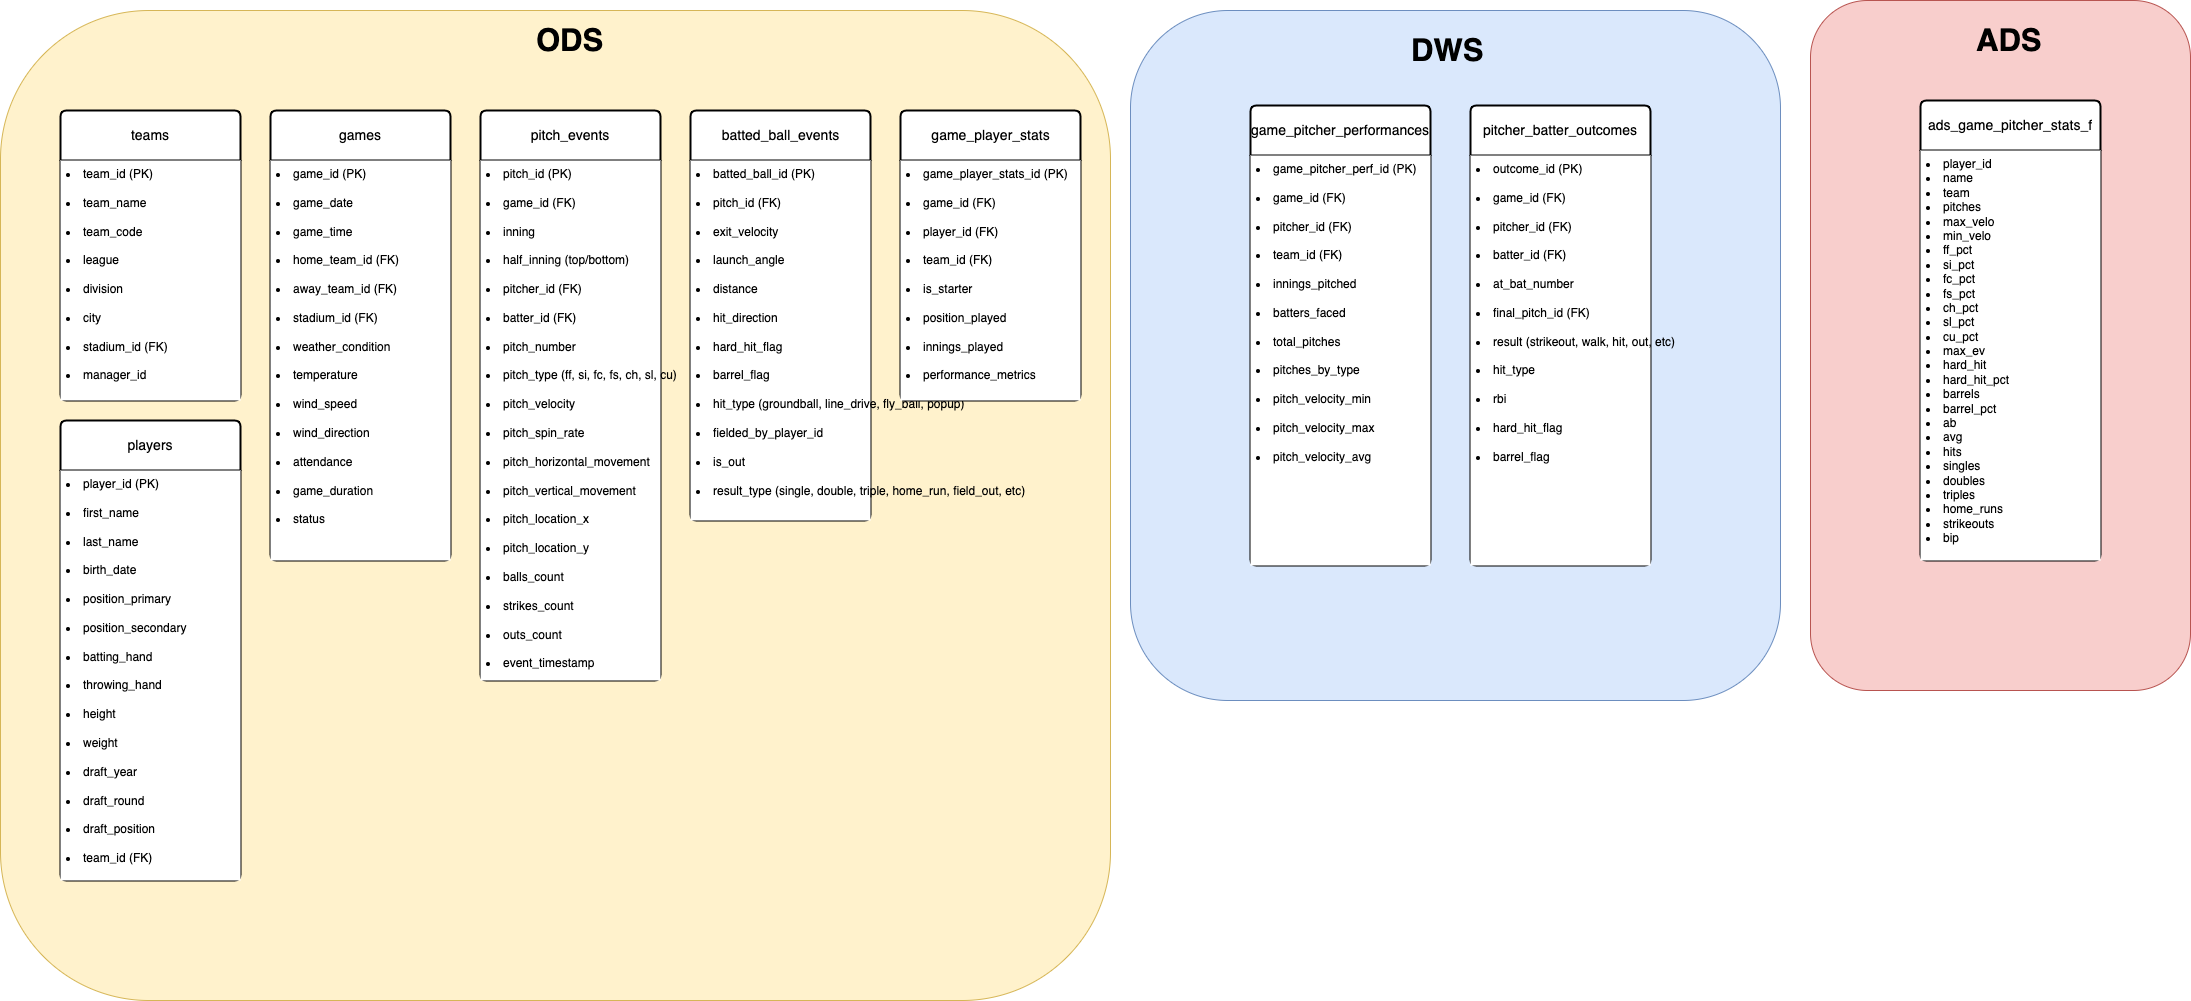

The diagram above was exported from draw.io. Its source (the exported page's mxGraphModel, read from the mxfile embedded in the PNG):
<mxGraphModel dx="3055" dy="2375" grid="1" gridSize="10" guides="1" tooltips="1" connect="1" arrows="1" fold="1" page="1" pageScale="1" pageWidth="827" pageHeight="1169" background="#FFFFFF" math="0" shadow="0">
  <root>
    <mxCell id="0" />
    <mxCell id="1" parent="0" />
    <mxCell id="pUgdCt5GmWuN4woJhUym-87" value="" style="rounded=1;whiteSpace=wrap;html=1;fillColor=#f8cecc;strokeColor=#b85450;labelBackgroundColor=default;" vertex="1" parent="1">
      <mxGeometry x="1200" y="-90" width="380" height="690" as="geometry" />
    </mxCell>
    <mxCell id="pUgdCt5GmWuN4woJhUym-85" value="" style="rounded=1;whiteSpace=wrap;html=1;fillColor=#dae8fc;strokeColor=#6c8ebf;labelBackgroundColor=default;" vertex="1" parent="1">
      <mxGeometry x="520" y="-80" width="650" height="690" as="geometry" />
    </mxCell>
    <mxCell id="pUgdCt5GmWuN4woJhUym-77" value="" style="rounded=1;whiteSpace=wrap;html=1;fillColor=#fff2cc;strokeColor=#d6b656;labelBackgroundColor=default;" vertex="1" parent="1">
      <mxGeometry x="-610" y="-80" width="1110" height="990" as="geometry" />
    </mxCell>
    <mxCell id="pUgdCt5GmWuN4woJhUym-39" value="&lt;font style=&quot;font-size: 31px;&quot;&gt;&lt;b&gt;ODS&lt;/b&gt;&lt;/font&gt;" style="text;strokeColor=none;fillColor=none;align=left;verticalAlign=middle;spacingLeft=4;spacingRight=4;overflow=hidden;points=[[0,0.5],[1,0.5]];portConstraint=eastwest;rotatable=0;whiteSpace=wrap;html=1;" vertex="1" parent="1">
      <mxGeometry x="-80" y="-80" width="100" height="60" as="geometry" />
    </mxCell>
    <mxCell id="pUgdCt5GmWuN4woJhUym-61" value="players" style="swimlane;childLayout=stackLayout;horizontal=1;startSize=50;horizontalStack=0;rounded=1;fontSize=14;fontStyle=0;strokeWidth=2;resizeParent=0;resizeLast=1;shadow=0;dashed=0;align=center;arcSize=4;whiteSpace=wrap;html=1;" vertex="1" parent="1">
      <mxGeometry x="-550" y="330" width="180" height="460" as="geometry">
        <mxRectangle x="-320" y="10" width="90" height="50" as="alternateBounds" />
      </mxGeometry>
    </mxCell>
    <mxCell id="pUgdCt5GmWuN4woJhUym-62" value="&lt;li class=&quot;whitespace-normal break-words&quot;&gt;player_id (PK)&lt;/li&gt;&lt;br/&gt;&lt;li class=&quot;whitespace-normal break-words&quot;&gt;first_name&lt;/li&gt;&lt;br/&gt;&lt;li class=&quot;whitespace-normal break-words&quot;&gt;last_name&lt;/li&gt;&lt;br/&gt;&lt;li class=&quot;whitespace-normal break-words&quot;&gt;birth_date&lt;/li&gt;&lt;br/&gt;&lt;li class=&quot;whitespace-normal break-words&quot;&gt;position_primary&lt;/li&gt;&lt;br/&gt;&lt;li class=&quot;whitespace-normal break-words&quot;&gt;position_secondary&lt;/li&gt;&lt;br/&gt;&lt;li class=&quot;whitespace-normal break-words&quot;&gt;batting_hand&lt;/li&gt;&lt;br/&gt;&lt;li class=&quot;whitespace-normal break-words&quot;&gt;throwing_hand&lt;/li&gt;&lt;br/&gt;&lt;li class=&quot;whitespace-normal break-words&quot;&gt;height&lt;/li&gt;&lt;br/&gt;&lt;li class=&quot;whitespace-normal break-words&quot;&gt;weight&lt;/li&gt;&lt;br/&gt;&lt;li class=&quot;whitespace-normal break-words&quot;&gt;draft_year&lt;/li&gt;&lt;br/&gt;&lt;li class=&quot;whitespace-normal break-words&quot;&gt;draft_round&lt;/li&gt;&lt;br/&gt;&lt;li class=&quot;whitespace-normal break-words&quot;&gt;draft_position&lt;/li&gt;&lt;br/&gt;&lt;li class=&quot;whitespace-normal break-words&quot;&gt;&lt;span style=&quot;background-color: initial;&quot;&gt;team_id (FK)&lt;/span&gt;&lt;br&gt;&lt;/li&gt;" style="align=left;strokeColor=none;fillColor=default;spacingLeft=4;fontSize=12;verticalAlign=top;resizable=0;rotatable=0;part=1;html=1;" vertex="1" parent="pUgdCt5GmWuN4woJhUym-61">
      <mxGeometry y="50" width="180" height="410" as="geometry" />
    </mxCell>
    <mxCell id="pUgdCt5GmWuN4woJhUym-63" value="ads_game_pitcher_stats_f" style="swimlane;childLayout=stackLayout;horizontal=1;startSize=50;horizontalStack=0;rounded=1;fontSize=14;fontStyle=0;strokeWidth=2;resizeParent=0;resizeLast=1;shadow=0;dashed=0;align=center;arcSize=4;whiteSpace=wrap;html=1;" vertex="1" parent="1">
      <mxGeometry x="1310" y="10" width="180" height="460" as="geometry" />
    </mxCell>
    <mxCell id="pUgdCt5GmWuN4woJhUym-64" value="&lt;li class=&quot;whitespace-normal break-words&quot;&gt;&lt;span style=&quot;background-color: initial;&quot;&gt;player_id&lt;/span&gt;&lt;br&gt;&lt;/li&gt;&lt;li class=&quot;whitespace-normal break-words&quot;&gt;name&lt;/li&gt;&lt;li class=&quot;whitespace-normal break-words&quot;&gt;team&lt;/li&gt;&lt;li class=&quot;whitespace-normal break-words&quot;&gt;pitches&lt;/li&gt;&lt;li class=&quot;whitespace-normal break-words&quot;&gt;max_velo&lt;/li&gt;&lt;li class=&quot;whitespace-normal break-words&quot;&gt;min_velo&lt;/li&gt;&lt;li class=&quot;whitespace-normal break-words&quot;&gt;ff_pct&lt;/li&gt;&lt;li class=&quot;whitespace-normal break-words&quot;&gt;si_pct&lt;/li&gt;&lt;li class=&quot;whitespace-normal break-words&quot;&gt;fc_pct&lt;/li&gt;&lt;li class=&quot;whitespace-normal break-words&quot;&gt;fs_pct&lt;/li&gt;&lt;li class=&quot;whitespace-normal break-words&quot;&gt;ch_pct&lt;/li&gt;&lt;li class=&quot;whitespace-normal break-words&quot;&gt;sl_pct&lt;/li&gt;&lt;li class=&quot;whitespace-normal break-words&quot;&gt;cu_pct&lt;/li&gt;&lt;li class=&quot;whitespace-normal break-words&quot;&gt;max_ev&lt;/li&gt;&lt;li class=&quot;whitespace-normal break-words&quot;&gt;hard_hit&lt;/li&gt;&lt;li class=&quot;whitespace-normal break-words&quot;&gt;hard_hit_pct&lt;/li&gt;&lt;li class=&quot;whitespace-normal break-words&quot;&gt;barrels&lt;/li&gt;&lt;li class=&quot;whitespace-normal break-words&quot;&gt;barrel_pct&lt;/li&gt;&lt;li class=&quot;whitespace-normal break-words&quot;&gt;ab&lt;/li&gt;&lt;li class=&quot;whitespace-normal break-words&quot;&gt;avg&lt;/li&gt;&lt;li class=&quot;whitespace-normal break-words&quot;&gt;hits&lt;/li&gt;&lt;li class=&quot;whitespace-normal break-words&quot;&gt;singles&lt;/li&gt;&lt;li class=&quot;whitespace-normal break-words&quot;&gt;doubles&lt;/li&gt;&lt;li class=&quot;whitespace-normal break-words&quot;&gt;triples&lt;/li&gt;&lt;li class=&quot;whitespace-normal break-words&quot;&gt;home_runs&lt;/li&gt;&lt;li class=&quot;whitespace-normal break-words&quot;&gt;strikeouts&lt;/li&gt;&lt;li class=&quot;whitespace-normal break-words&quot;&gt;bip&lt;/li&gt;" style="align=left;strokeColor=none;fillColor=default;spacingLeft=4;fontSize=12;verticalAlign=top;resizable=0;rotatable=0;part=1;html=1;" vertex="1" parent="pUgdCt5GmWuN4woJhUym-63">
      <mxGeometry y="50" width="180" height="410" as="geometry" />
    </mxCell>
    <mxCell id="pUgdCt5GmWuN4woJhUym-65" value="teams" style="swimlane;childLayout=stackLayout;horizontal=1;startSize=50;horizontalStack=0;rounded=1;fontSize=14;fontStyle=0;strokeWidth=2;resizeParent=0;resizeLast=1;shadow=0;dashed=0;align=center;arcSize=4;whiteSpace=wrap;html=1;labelBackgroundColor=none;" vertex="1" parent="1">
      <mxGeometry x="-550" y="20" width="180" height="290" as="geometry">
        <mxRectangle x="-503" y="30" width="90" height="50" as="alternateBounds" />
      </mxGeometry>
    </mxCell>
    <mxCell id="pUgdCt5GmWuN4woJhUym-66" value="&lt;li class=&quot;whitespace-normal break-words&quot;&gt;&lt;span style=&quot;background-color: initial;&quot;&gt;team_id (PK)&lt;/span&gt;&lt;br&gt;&lt;/li&gt;&lt;br&gt;&lt;li class=&quot;whitespace-normal break-words&quot;&gt;team_name&lt;/li&gt;&lt;br&gt;&lt;li class=&quot;whitespace-normal break-words&quot;&gt;team_code&lt;/li&gt;&lt;br&gt;&lt;li class=&quot;whitespace-normal break-words&quot;&gt;league&lt;/li&gt;&lt;br&gt;&lt;li class=&quot;whitespace-normal break-words&quot;&gt;division&lt;/li&gt;&lt;br&gt;&lt;li class=&quot;whitespace-normal break-words&quot;&gt;city&lt;/li&gt;&lt;br&gt;&lt;li class=&quot;whitespace-normal break-words&quot;&gt;stadium_id (FK)&lt;/li&gt;&lt;br&gt;&lt;li class=&quot;whitespace-normal break-words&quot;&gt;manager_id&lt;/li&gt;" style="align=left;strokeColor=none;fillColor=default;spacingLeft=4;fontSize=12;verticalAlign=top;resizable=0;rotatable=0;part=1;html=1;" vertex="1" parent="pUgdCt5GmWuN4woJhUym-65">
      <mxGeometry y="50" width="180" height="240" as="geometry" />
    </mxCell>
    <mxCell id="pUgdCt5GmWuN4woJhUym-69" value="games" style="swimlane;childLayout=stackLayout;horizontal=1;startSize=50;horizontalStack=0;rounded=1;fontSize=14;fontStyle=0;strokeWidth=2;resizeParent=0;resizeLast=1;shadow=0;dashed=0;align=center;arcSize=4;whiteSpace=wrap;html=1;labelBackgroundColor=default;" vertex="1" parent="1">
      <mxGeometry x="-340" y="20" width="180" height="450" as="geometry">
        <mxRectangle x="-505" y="370" width="90" height="50" as="alternateBounds" />
      </mxGeometry>
    </mxCell>
    <mxCell id="pUgdCt5GmWuN4woJhUym-70" value="&lt;li class=&quot;whitespace-normal break-words&quot;&gt;&lt;span style=&quot;background-color: initial;&quot;&gt;game_id (PK)&lt;/span&gt;&lt;br&gt;&lt;/li&gt;&lt;br&gt;&lt;li class=&quot;whitespace-normal break-words&quot;&gt;game_date&lt;/li&gt;&lt;br&gt;&lt;li class=&quot;whitespace-normal break-words&quot;&gt;game_time&lt;/li&gt;&lt;br&gt;&lt;li class=&quot;whitespace-normal break-words&quot;&gt;home_team_id (FK)&lt;/li&gt;&lt;br&gt;&lt;li class=&quot;whitespace-normal break-words&quot;&gt;away_team_id (FK)&lt;/li&gt;&lt;br&gt;&lt;li class=&quot;whitespace-normal break-words&quot;&gt;stadium_id (FK)&lt;/li&gt;&lt;br&gt;&lt;li class=&quot;whitespace-normal break-words&quot;&gt;weather_condition&lt;/li&gt;&lt;br&gt;&lt;li class=&quot;whitespace-normal break-words&quot;&gt;temperature&lt;/li&gt;&lt;br&gt;&lt;li class=&quot;whitespace-normal break-words&quot;&gt;wind_speed&lt;/li&gt;&lt;br&gt;&lt;li class=&quot;whitespace-normal break-words&quot;&gt;wind_direction&lt;/li&gt;&lt;br&gt;&lt;li class=&quot;whitespace-normal break-words&quot;&gt;attendance&lt;/li&gt;&lt;br&gt;&lt;li class=&quot;whitespace-normal break-words&quot;&gt;game_duration&lt;/li&gt;&lt;br&gt;&lt;li class=&quot;whitespace-normal break-words&quot;&gt;status&amp;nbsp;&lt;/li&gt;" style="align=left;strokeColor=none;fillColor=default;spacingLeft=4;fontSize=12;verticalAlign=top;resizable=0;rotatable=0;part=1;html=1;" vertex="1" parent="pUgdCt5GmWuN4woJhUym-69">
      <mxGeometry y="50" width="180" height="400" as="geometry" />
    </mxCell>
    <mxCell id="pUgdCt5GmWuN4woJhUym-71" value="pitch_events" style="swimlane;childLayout=stackLayout;horizontal=1;startSize=50;horizontalStack=0;rounded=1;fontSize=14;fontStyle=0;strokeWidth=2;resizeParent=0;resizeLast=1;shadow=0;dashed=0;align=center;arcSize=4;whiteSpace=wrap;html=1;" vertex="1" parent="1">
      <mxGeometry x="-130" y="20" width="180" height="570" as="geometry">
        <mxRectangle x="-110" y="570" width="90" height="50" as="alternateBounds" />
      </mxGeometry>
    </mxCell>
    <mxCell id="pUgdCt5GmWuN4woJhUym-72" value="&lt;li class=&quot;whitespace-normal break-words&quot;&gt;&lt;span style=&quot;background-color: initial;&quot;&gt;pitch_id (PK)&lt;/span&gt;&lt;br&gt;&lt;/li&gt;&lt;br&gt;&lt;li class=&quot;whitespace-normal break-words&quot;&gt;game_id (FK)&lt;/li&gt;&lt;br&gt;&lt;li class=&quot;whitespace-normal break-words&quot;&gt;inning&lt;/li&gt;&lt;br&gt;&lt;li class=&quot;whitespace-normal break-words&quot;&gt;half_inning (top/bottom)&lt;/li&gt;&lt;br&gt;&lt;li class=&quot;whitespace-normal break-words&quot;&gt;pitcher_id (FK)&lt;/li&gt;&lt;br&gt;&lt;li class=&quot;whitespace-normal break-words&quot;&gt;batter_id (FK)&lt;/li&gt;&lt;br&gt;&lt;li class=&quot;whitespace-normal break-words&quot;&gt;pitch_number&lt;/li&gt;&lt;br&gt;&lt;li class=&quot;whitespace-normal break-words&quot;&gt;pitch_type (ff, si, fc, fs, ch, sl, cu)&lt;/li&gt;&lt;br&gt;&lt;li class=&quot;whitespace-normal break-words&quot;&gt;pitch_velocity&lt;/li&gt;&lt;br&gt;&lt;li class=&quot;whitespace-normal break-words&quot;&gt;pitch_spin_rate&lt;/li&gt;&lt;br&gt;&lt;li class=&quot;whitespace-normal break-words&quot;&gt;pitch_horizontal_movement&lt;/li&gt;&lt;br&gt;&lt;li class=&quot;whitespace-normal break-words&quot;&gt;pitch_vertical_movement&lt;/li&gt;&lt;br&gt;&lt;li class=&quot;whitespace-normal break-words&quot;&gt;pitch_location_x&lt;/li&gt;&lt;br&gt;&lt;li class=&quot;whitespace-normal break-words&quot;&gt;pitch_location_y&lt;/li&gt;&lt;br&gt;&lt;li class=&quot;whitespace-normal break-words&quot;&gt;balls_count&lt;/li&gt;&lt;br&gt;&lt;li class=&quot;whitespace-normal break-words&quot;&gt;strikes_count&lt;/li&gt;&lt;br&gt;&lt;li class=&quot;whitespace-normal break-words&quot;&gt;outs_count&lt;/li&gt;&lt;br&gt;&lt;li class=&quot;whitespace-normal break-words&quot;&gt;event_timestamp&lt;/li&gt;" style="align=left;strokeColor=none;fillColor=default;spacingLeft=4;fontSize=12;verticalAlign=top;resizable=0;rotatable=0;part=1;html=1;" vertex="1" parent="pUgdCt5GmWuN4woJhUym-71">
      <mxGeometry y="50" width="180" height="520" as="geometry" />
    </mxCell>
    <mxCell id="pUgdCt5GmWuN4woJhUym-73" value="batted_ball_events" style="swimlane;childLayout=stackLayout;horizontal=1;startSize=50;horizontalStack=0;rounded=1;fontSize=14;fontStyle=0;strokeWidth=2;resizeParent=0;resizeLast=1;shadow=0;dashed=0;align=center;arcSize=4;html=1;" vertex="1" parent="1">
      <mxGeometry x="80" y="20" width="180" height="410" as="geometry">
        <mxRectangle x="-140" y="650" width="163" height="50" as="alternateBounds" />
      </mxGeometry>
    </mxCell>
    <mxCell id="pUgdCt5GmWuN4woJhUym-74" value="&lt;li class=&quot;whitespace-normal break-words&quot;&gt;&lt;span style=&quot;background-color: initial;&quot;&gt;batted_ball_id (PK)&lt;/span&gt;&lt;br&gt;&lt;/li&gt;&lt;br&gt;&lt;li class=&quot;whitespace-normal break-words&quot;&gt;pitch_id (FK)&lt;/li&gt;&lt;br&gt;&lt;li class=&quot;whitespace-normal break-words&quot;&gt;exit_velocity&lt;/li&gt;&lt;br&gt;&lt;li class=&quot;whitespace-normal break-words&quot;&gt;launch_angle&lt;/li&gt;&lt;br&gt;&lt;li class=&quot;whitespace-normal break-words&quot;&gt;distance&lt;/li&gt;&lt;br&gt;&lt;li class=&quot;whitespace-normal break-words&quot;&gt;hit_direction&lt;/li&gt;&lt;br&gt;&lt;li class=&quot;whitespace-normal break-words&quot;&gt;hard_hit_flag&amp;nbsp;&lt;/li&gt;&lt;br&gt;&lt;li class=&quot;whitespace-normal break-words&quot;&gt;barrel_flag&amp;nbsp;&lt;/li&gt;&lt;br&gt;&lt;li class=&quot;whitespace-normal break-words&quot;&gt;hit_type (groundball, line_drive, fly_ball, popup)&lt;/li&gt;&lt;br&gt;&lt;li class=&quot;whitespace-normal break-words&quot;&gt;fielded_by_player_id&lt;/li&gt;&lt;br&gt;&lt;li class=&quot;whitespace-normal break-words&quot;&gt;is_out&lt;/li&gt;&lt;br&gt;&lt;li class=&quot;whitespace-normal break-words&quot;&gt;result_type (single, double, triple, home_run, field_out, etc)&lt;/li&gt;" style="align=left;strokeColor=none;fillColor=default;spacingLeft=4;fontSize=12;verticalAlign=top;resizable=0;rotatable=0;part=1;html=1;" vertex="1" parent="pUgdCt5GmWuN4woJhUym-73">
      <mxGeometry y="50" width="180" height="360" as="geometry" />
    </mxCell>
    <mxCell id="pUgdCt5GmWuN4woJhUym-75" value="game_player_stats" style="swimlane;childLayout=stackLayout;horizontal=1;startSize=50;horizontalStack=0;rounded=1;fontSize=14;fontStyle=0;strokeWidth=2;resizeParent=0;resizeLast=1;shadow=0;dashed=0;align=center;arcSize=4;html=1;labelBackgroundColor=default;swimlaneLine=1;gradientColor=none;" vertex="1" parent="1">
      <mxGeometry x="290" y="20" width="180" height="290" as="geometry">
        <mxRectangle x="-430" y="630" width="163" height="50" as="alternateBounds" />
      </mxGeometry>
    </mxCell>
    <mxCell id="pUgdCt5GmWuN4woJhUym-76" value="&lt;li class=&quot;whitespace-normal break-words&quot;&gt;game_player_stats_id (PK)&lt;br&gt;&lt;/li&gt;&lt;br&gt;&lt;li class=&quot;whitespace-normal break-words&quot;&gt;game_id (FK)&lt;/li&gt;&lt;br&gt;&lt;li class=&quot;whitespace-normal break-words&quot;&gt;player_id (FK)&lt;/li&gt;&lt;br&gt;&lt;li class=&quot;whitespace-normal break-words&quot;&gt;team_id (FK)&lt;/li&gt;&lt;br&gt;&lt;li class=&quot;whitespace-normal break-words&quot;&gt;is_starter&lt;/li&gt;&lt;br&gt;&lt;li class=&quot;whitespace-normal break-words&quot;&gt;position_played&lt;/li&gt;&lt;br&gt;&lt;li class=&quot;whitespace-normal break-words&quot;&gt;innings_played&lt;/li&gt;&lt;br&gt;&lt;li class=&quot;whitespace-normal break-words&quot;&gt;performance_metrics&amp;nbsp;&lt;/li&gt;" style="align=left;strokeColor=none;fillColor=#FFFFFF;spacingLeft=4;fontSize=12;verticalAlign=top;resizable=0;rotatable=0;part=1;html=1;" vertex="1" parent="pUgdCt5GmWuN4woJhUym-75">
      <mxGeometry y="50" width="180" height="240" as="geometry" />
    </mxCell>
    <mxCell id="pUgdCt5GmWuN4woJhUym-78" value="game_pitcher_performances" style="swimlane;childLayout=stackLayout;horizontal=1;startSize=50;horizontalStack=0;rounded=1;fontSize=14;fontStyle=0;strokeWidth=2;resizeParent=0;resizeLast=1;shadow=0;dashed=0;align=center;arcSize=4;whiteSpace=wrap;html=1;" vertex="1" parent="1">
      <mxGeometry x="640" y="15" width="180" height="460" as="geometry" />
    </mxCell>
    <mxCell id="pUgdCt5GmWuN4woJhUym-79" value="&lt;li class=&quot;whitespace-normal break-words&quot;&gt;&lt;span style=&quot;background-color: initial;&quot;&gt;game_pitcher_perf_id (PK)&lt;/span&gt;&lt;br&gt;&lt;/li&gt;&lt;br&gt;&lt;li class=&quot;whitespace-normal break-words&quot;&gt;game_id (FK)&lt;/li&gt;&lt;br&gt;&lt;li class=&quot;whitespace-normal break-words&quot;&gt;pitcher_id (FK)&lt;/li&gt;&lt;br&gt;&lt;li class=&quot;whitespace-normal break-words&quot;&gt;team_id (FK)&lt;/li&gt;&lt;br&gt;&lt;li class=&quot;whitespace-normal break-words&quot;&gt;innings_pitched&lt;/li&gt;&lt;br&gt;&lt;li class=&quot;whitespace-normal break-words&quot;&gt;batters_faced&lt;/li&gt;&lt;br&gt;&lt;li class=&quot;whitespace-normal break-words&quot;&gt;total_pitches&lt;/li&gt;&lt;br&gt;&lt;li class=&quot;whitespace-normal break-words&quot;&gt;pitches_by_type&amp;nbsp;&lt;/li&gt;&lt;br&gt;&lt;li class=&quot;whitespace-normal break-words&quot;&gt;pitch_velocity_min&lt;/li&gt;&lt;br&gt;&lt;li class=&quot;whitespace-normal break-words&quot;&gt;pitch_velocity_max&lt;/li&gt;&lt;br&gt;&lt;li class=&quot;whitespace-normal break-words&quot;&gt;pitch_velocity_avg&lt;/li&gt;" style="align=left;strokeColor=none;fillColor=default;spacingLeft=4;fontSize=12;verticalAlign=top;resizable=0;rotatable=0;part=1;html=1;" vertex="1" parent="pUgdCt5GmWuN4woJhUym-78">
      <mxGeometry y="50" width="180" height="410" as="geometry" />
    </mxCell>
    <mxCell id="pUgdCt5GmWuN4woJhUym-80" value="pitcher_batter_outcomes" style="swimlane;childLayout=stackLayout;horizontal=1;startSize=50;horizontalStack=0;rounded=1;fontSize=14;fontStyle=0;strokeWidth=2;resizeParent=0;resizeLast=1;shadow=0;dashed=0;align=center;arcSize=4;whiteSpace=wrap;html=1;" vertex="1" parent="1">
      <mxGeometry x="860" y="15" width="180" height="460" as="geometry" />
    </mxCell>
    <mxCell id="pUgdCt5GmWuN4woJhUym-81" value="&lt;li class=&quot;whitespace-normal break-words&quot;&gt;&lt;span style=&quot;background-color: initial;&quot;&gt;outcome_id (PK)&lt;/span&gt;&lt;br&gt;&lt;/li&gt;&lt;br&gt;&lt;li class=&quot;whitespace-normal break-words&quot;&gt;game_id (FK)&lt;/li&gt;&lt;br&gt;&lt;li class=&quot;whitespace-normal break-words&quot;&gt;pitcher_id (FK)&lt;/li&gt;&lt;br&gt;&lt;li class=&quot;whitespace-normal break-words&quot;&gt;batter_id (FK)&lt;/li&gt;&lt;br&gt;&lt;li class=&quot;whitespace-normal break-words&quot;&gt;at_bat_number&lt;/li&gt;&lt;br&gt;&lt;li class=&quot;whitespace-normal break-words&quot;&gt;final_pitch_id (FK)&lt;/li&gt;&lt;br&gt;&lt;li class=&quot;whitespace-normal break-words&quot;&gt;result (strikeout, walk, hit, out, etc)&lt;/li&gt;&lt;br&gt;&lt;li class=&quot;whitespace-normal break-words&quot;&gt;hit_type&amp;nbsp;&lt;/li&gt;&lt;br&gt;&lt;li class=&quot;whitespace-normal break-words&quot;&gt;rbi&amp;nbsp;&lt;/li&gt;&lt;br&gt;&lt;li class=&quot;whitespace-normal break-words&quot;&gt;hard_hit_flag&lt;/li&gt;&lt;br&gt;&lt;li class=&quot;whitespace-normal break-words&quot;&gt;barrel_flag&lt;/li&gt;" style="align=left;strokeColor=none;fillColor=default;spacingLeft=4;fontSize=12;verticalAlign=top;resizable=0;rotatable=0;part=1;html=1;" vertex="1" parent="pUgdCt5GmWuN4woJhUym-80">
      <mxGeometry y="50" width="180" height="410" as="geometry" />
    </mxCell>
    <mxCell id="pUgdCt5GmWuN4woJhUym-84" value="&lt;font style=&quot;font-size: 31px;&quot;&gt;&lt;b&gt;DWS&lt;/b&gt;&lt;/font&gt;" style="text;strokeColor=none;fillColor=none;align=left;verticalAlign=middle;spacingLeft=4;spacingRight=4;overflow=hidden;points=[[0,0.5],[1,0.5]];portConstraint=eastwest;rotatable=0;whiteSpace=wrap;html=1;" vertex="1" parent="1">
      <mxGeometry x="795" y="-70" width="100" height="60" as="geometry" />
    </mxCell>
    <mxCell id="pUgdCt5GmWuN4woJhUym-86" value="&lt;font style=&quot;font-size: 31px;&quot;&gt;&lt;b&gt;ADS&lt;/b&gt;&lt;/font&gt;" style="text;strokeColor=none;fillColor=none;align=left;verticalAlign=middle;spacingLeft=4;spacingRight=4;overflow=hidden;points=[[0,0.5],[1,0.5]];portConstraint=eastwest;rotatable=0;whiteSpace=wrap;html=1;" vertex="1" parent="1">
      <mxGeometry x="1360" y="-80" width="100" height="60" as="geometry" />
    </mxCell>
  </root>
</mxGraphModel>